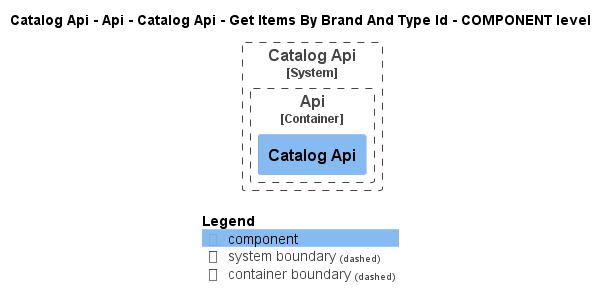

The diagram above was rendered by PlantUML. Its source (embedded in the PNG):
@startuml
!pragma layout smetana
!include ..\..\..\..\..\..\..\..\.c4s\C4_Component.puml

AddElementTag("state:new", $bgColor=green, $fontColor=#ffffff, $borderColor=green, $shadowing="False")
AddElementTag("state:changed", $bgColor=orange, $fontColor=#ffffff, $borderColor=orange, $shadowing="False")
AddElementTag("state:removed", $bgColor=red, $fontColor=#ffffff, $borderColor=red, $shadowing="False")

AddRelTag("state:new", $textColor=green, $lineColor=green)
AddRelTag("state:changed", $textColor=orange, $lineColor=orange)
AddRelTag("state:removed", $textColor=red, $lineColor=red)

SHOW_PERSON_PORTRAIT()
LAYOUT_TOP_DOWN()

skinparam linetype polyline

title Catalog Api - Api - Catalog Api - Get Items By Brand And Type Id - COMPONENT level


System_Boundary(dotnet.eShop.Architecture.SoftwareSystems.CatalogApi, "Catalog Api") {
    
Container_Boundary(dotnet.eShop.Architecture.SoftwareSystems.CatalogApi.Containers.Api, "Api") {
    Component(dotnet.eShop.Architecture.SoftwareSystems.CatalogApi.Containers.Api.Components.CatalogApi, "Catalog Api", "", "")
}

}




SHOW_LEGEND()
@enduml